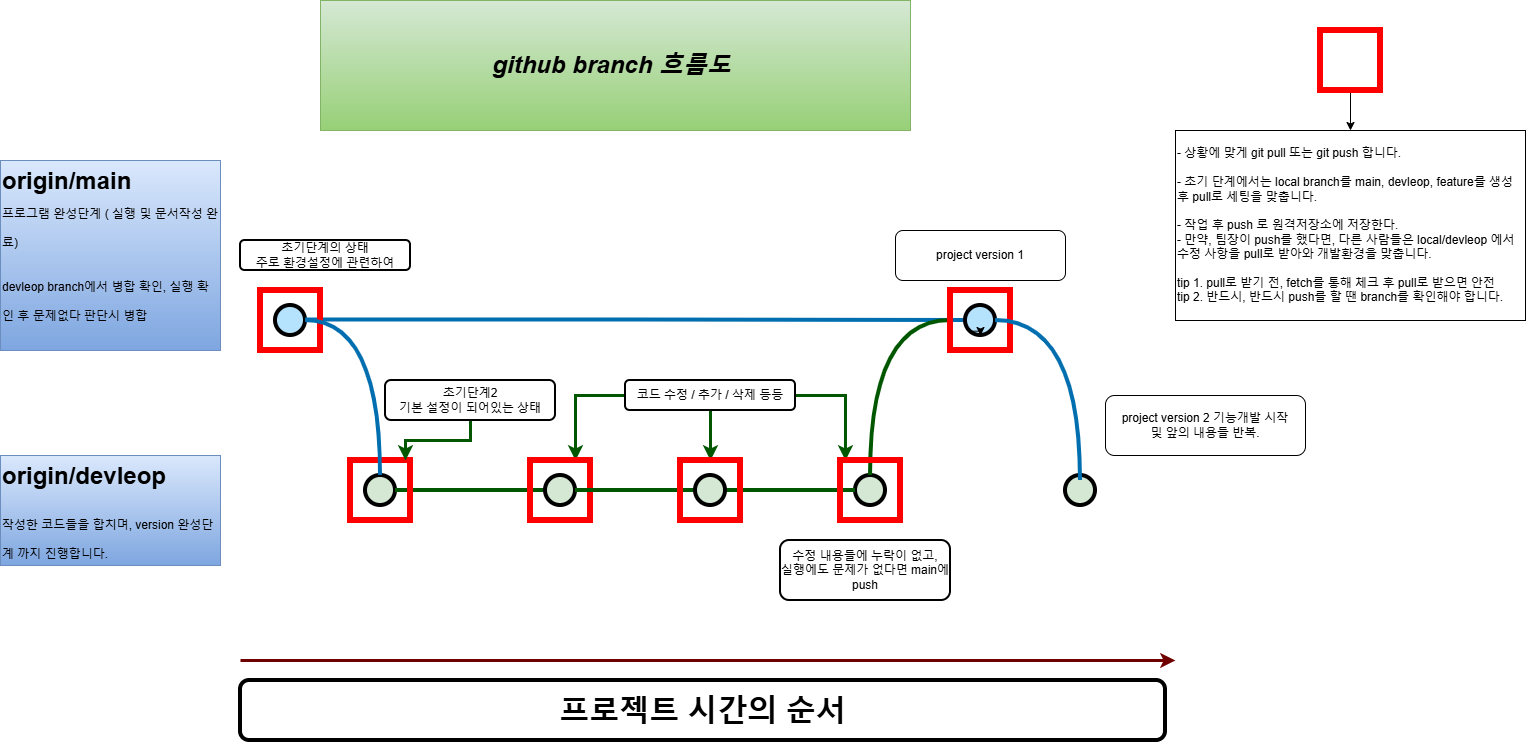

The diagram above was exported from draw.io. Its source (the exported page's mxGraphModel, read from the mxfile embedded in the PNG):
<mxGraphModel dx="1426" dy="872" grid="1" gridSize="10" guides="1" tooltips="1" connect="1" arrows="1" fold="1" page="1" pageScale="1" pageWidth="827" pageHeight="1169" math="0" shadow="0">
  <root>
    <mxCell id="0" />
    <mxCell id="1" parent="0" />
    <mxCell id="Z8epAY1sjRxdBwOwScql-1" parent="1" style="verticalLabelPosition=bottom;verticalAlign=top;html=1;strokeWidth=4;shape=mxgraph.flowchart.on-page_reference;plain-purple;gradientColor=none;strokeColor=#000000;fillColor=#D5E8D4;" value="" vertex="1">
      <mxGeometry height="30" width="30" x="410" y="505" as="geometry" />
    </mxCell>
    <mxCell id="Z8epAY1sjRxdBwOwScql-2" parent="1" style="verticalLabelPosition=bottom;verticalAlign=top;html=1;strokeWidth=4;shape=mxgraph.flowchart.on-page_reference;plain-blue;gradientColor=none;fillColor=#B5E3Fe;strokeColor=#000000;" value="" vertex="1">
      <mxGeometry height="30" width="30" x="320" y="335" as="geometry" />
    </mxCell>
    <mxCell id="Z8epAY1sjRxdBwOwScql-3" edge="1" parent="1" style="edgeStyle=orthogonalEdgeStyle;rounded=0;html=1;jettySize=auto;orthogonalLoop=1;plain-blue;endArrow=none;endFill=0;strokeWidth=4;strokeColor=#006EAF;entryX=0;entryY=0.5;entryDx=0;entryDy=0;entryPerimeter=0;fillColor=#1ba1e2;" target="Z8epAY1sjRxdBwOwScql-13" value="">
      <mxGeometry x="292.25" y="211" as="geometry">
        <mxPoint x="350" y="349.5" as="sourcePoint" />
        <mxPoint x="510" y="350" as="targetPoint" />
      </mxGeometry>
    </mxCell>
    <mxCell id="Z8epAY1sjRxdBwOwScql-6" parent="1" style="verticalLabelPosition=bottom;verticalAlign=top;html=1;strokeWidth=4;shape=mxgraph.flowchart.on-page_reference;plain-purple;gradientColor=none;strokeColor=#000000;fillColor=#D5E8D4;" value="" vertex="1">
      <mxGeometry height="30" width="30" x="900" y="505" as="geometry" />
    </mxCell>
    <mxCell id="Z8epAY1sjRxdBwOwScql-7" edge="1" parent="1" source="Z8epAY1sjRxdBwOwScql-1" style="edgeStyle=orthogonalEdgeStyle;rounded=0;html=1;jettySize=auto;orthogonalLoop=1;plain-blue;endArrow=none;endFill=0;strokeWidth=4;strokeColor=#005700;entryX=0;entryY=0.5;entryDx=0;entryDy=0;entryPerimeter=0;exitX=1;exitY=0.5;exitDx=0;exitDy=0;exitPerimeter=0;fillColor=#008a00;" target="Z8epAY1sjRxdBwOwScql-17" value="">
      <mxGeometry x="292.25" y="211" as="geometry">
        <mxPoint x="470" y="435" as="sourcePoint" />
        <mxPoint x="630" y="435" as="targetPoint" />
      </mxGeometry>
    </mxCell>
    <mxCell id="Z8epAY1sjRxdBwOwScql-8" edge="1" parent="1" source="Z8epAY1sjRxdBwOwScql-36" style="edgeStyle=orthogonalEdgeStyle;curved=1;rounded=0;html=1;entryX=0.5;entryY=0;entryPerimeter=0;endArrow=none;endFill=0;jettySize=auto;orthogonalLoop=1;strokeWidth=4;fontSize=15;entryDx=0;entryDy=0;fillColor=#008a00;strokeColor=#005700;" target="Z8epAY1sjRxdBwOwScql-6">
      <mxGeometry relative="1" as="geometry">
        <mxPoint x="655" y="375" as="sourcePoint" />
        <mxPoint x="620" y="440" as="targetPoint" />
      </mxGeometry>
    </mxCell>
    <mxCell id="Z8epAY1sjRxdBwOwScql-11" parent="1" style="text;html=1;whiteSpace=wrap;overflow=hidden;rounded=0;fillColor=#dae8fc;gradientColor=#7ea6e0;strokeColor=#6c8ebf;" value="&lt;h1 style=&quot;margin-top: 0px;&quot;&gt;origin/main&lt;br&gt;&lt;span style=&quot;background-color: transparent; color: light-dark(rgb(0, 0, 0), rgb(255, 255, 255)); font-size: 12px; font-weight: 400;&quot;&gt;프로그램 완성단계 ( 실행 및 문서작성 완료)&lt;/span&gt;&lt;/h1&gt;&lt;h1 style=&quot;margin-top: 0px;&quot;&gt;&lt;span style=&quot;background-color: transparent; color: light-dark(rgb(0, 0, 0), rgb(255, 255, 255)); font-size: 12px; font-weight: normal;&quot;&gt;devleop branch에서 병합 확인, 실행 확인 후 문제없다 판단시 병합&lt;/span&gt;&lt;/h1&gt;" vertex="1">
      <mxGeometry height="190" width="220" x="45" y="190" as="geometry" />
    </mxCell>
    <mxCell id="Z8epAY1sjRxdBwOwScql-12" parent="1" style="text;html=1;whiteSpace=wrap;overflow=hidden;rounded=0;fillColor=#dae8fc;gradientColor=#7ea6e0;strokeColor=#6c8ebf;" value="&lt;h1 style=&quot;margin-top: 0px;&quot;&gt;origin/devleop&lt;/h1&gt;&lt;h1 style=&quot;margin-top: 0px;&quot;&gt;&lt;span style=&quot;font-size: 12px; font-weight: 400;&quot;&gt;작성한 코드들을 합치며, version 완성단계 까지 진행합니다.&lt;/span&gt;&lt;/h1&gt;" vertex="1">
      <mxGeometry height="110" width="220" x="45" y="485" as="geometry" />
    </mxCell>
    <mxCell id="Z8epAY1sjRxdBwOwScql-13" parent="1" style="verticalLabelPosition=bottom;verticalAlign=top;html=1;strokeWidth=4;shape=mxgraph.flowchart.on-page_reference;plain-blue;gradientColor=none;fillColor=#B5E3Fe;strokeColor=#000000;" value="" vertex="1">
      <mxGeometry height="30" width="30" x="1010" y="335" as="geometry" />
    </mxCell>
    <mxCell id="Z8epAY1sjRxdBwOwScql-14" edge="1" parent="1" source="Z8epAY1sjRxdBwOwScql-13" style="edgeStyle=orthogonalEdgeStyle;rounded=0;orthogonalLoop=1;jettySize=auto;html=1;exitX=0.145;exitY=0.855;exitDx=0;exitDy=0;exitPerimeter=0;entryX=0.5;entryY=1;entryDx=0;entryDy=0;entryPerimeter=0;" target="Z8epAY1sjRxdBwOwScql-13">
      <mxGeometry relative="1" as="geometry" />
    </mxCell>
    <mxCell id="Z8epAY1sjRxdBwOwScql-16" edge="1" parent="1" source="Z8epAY1sjRxdBwOwScql-61" style="edgeStyle=orthogonalEdgeStyle;rounded=0;html=1;jettySize=auto;orthogonalLoop=1;plain-blue;endArrow=none;endFill=0;strokeWidth=4;strokeColor=#005700;entryX=0;entryY=0.5;entryDx=0;entryDy=0;entryPerimeter=0;exitX=1;exitY=0.5;exitDx=0;exitDy=0;exitPerimeter=0;fillColor=#008a00;" target="Z8epAY1sjRxdBwOwScql-6" value="">
      <mxGeometry x="292.25" y="211" as="geometry">
        <mxPoint x="710" y="519.5" as="sourcePoint" />
        <mxPoint x="950" y="519.5" as="targetPoint" />
      </mxGeometry>
    </mxCell>
    <mxCell id="Z8epAY1sjRxdBwOwScql-17" parent="1" style="verticalLabelPosition=bottom;verticalAlign=top;html=1;strokeWidth=4;shape=mxgraph.flowchart.on-page_reference;plain-purple;gradientColor=none;strokeColor=#000000;fillColor=#D5E8D4;" value="" vertex="1">
      <mxGeometry height="30" width="30" x="590" y="505" as="geometry" />
    </mxCell>
    <mxCell id="Z8epAY1sjRxdBwOwScql-65" edge="1" parent="1" source="Z8epAY1sjRxdBwOwScql-23" style="edgeStyle=orthogonalEdgeStyle;rounded=0;orthogonalLoop=1;jettySize=auto;html=1;strokeWidth=3;fillColor=#008a00;strokeColor=#005700;" target="Z8epAY1sjRxdBwOwScql-47" value="">
      <mxGeometry relative="1" as="geometry">
        <Array as="points">
          <mxPoint x="620" y="425" />
        </Array>
      </mxGeometry>
    </mxCell>
    <mxCell id="Z8epAY1sjRxdBwOwScql-66" edge="1" parent="1" source="Z8epAY1sjRxdBwOwScql-23" style="edgeStyle=orthogonalEdgeStyle;rounded=0;orthogonalLoop=1;jettySize=auto;html=1;fillColor=#008a00;strokeColor=#005700;strokeWidth=3;" target="Z8epAY1sjRxdBwOwScql-64" value="">
      <mxGeometry relative="1" as="geometry" />
    </mxCell>
    <mxCell id="Z8epAY1sjRxdBwOwScql-69" edge="1" parent="1" source="Z8epAY1sjRxdBwOwScql-23" style="edgeStyle=orthogonalEdgeStyle;rounded=0;orthogonalLoop=1;jettySize=auto;html=1;entryX=0.083;entryY=0;entryDx=0;entryDy=0;entryPerimeter=0;fillColor=#008a00;strokeColor=#005700;strokeWidth=3;" target="Z8epAY1sjRxdBwOwScql-35" value="">
      <mxGeometry relative="1" as="geometry">
        <Array as="points">
          <mxPoint x="890" y="425" />
        </Array>
        <mxPoint x="890" y="480" as="targetPoint" />
      </mxGeometry>
    </mxCell>
    <mxCell id="Z8epAY1sjRxdBwOwScql-23" parent="1" style="text;html=1;whiteSpace=wrap;strokeColor=default;fillColor=default;align=center;verticalAlign=middle;rounded=1;strokeWidth=2;" value="코드 수정 / 추가 / 삭제 등등" vertex="1">
      <mxGeometry height="30" width="170" x="670" y="410" as="geometry" />
    </mxCell>
    <mxCell id="Z8epAY1sjRxdBwOwScql-24" parent="1" style="text;html=1;whiteSpace=wrap;strokeColor=default;fillColor=default;align=center;verticalAlign=middle;rounded=1;strokeWidth=2;" value="수정 내용들에 누락이 없고,&lt;div&gt;실행에도 문제가 없다면 main에 push&lt;/div&gt;" vertex="1">
      <mxGeometry height="60" width="170" x="825" y="570" as="geometry" />
    </mxCell>
    <mxCell id="Z8epAY1sjRxdBwOwScql-25" parent="1" style="text;html=1;whiteSpace=wrap;align=center;verticalAlign=middle;rounded=1;strokeColor=default;fillColor=default;strokeWidth=2;" value="초기단계의 상태&lt;br&gt;주로 환경설정에 관련하여" vertex="1">
      <mxGeometry height="30" width="170" x="285" y="270" as="geometry" />
    </mxCell>
    <mxCell id="Z8epAY1sjRxdBwOwScql-26" parent="1" style="text;html=1;whiteSpace=wrap;strokeColor=default;fillColor=default;align=center;verticalAlign=middle;rounded=1;" value="project version 1" vertex="1">
      <mxGeometry height="50" width="170" x="940" y="260" as="geometry" />
    </mxCell>
    <mxCell id="Z8epAY1sjRxdBwOwScql-27" parent="1" style="text;html=1;whiteSpace=wrap;strokeColor=#82b366;fillColor=#d5e8d4;align=center;verticalAlign=middle;rounded=0;gradientColor=#97d077;" value="&lt;h1&gt;&lt;i&gt;github branch 흐름도&amp;nbsp;&lt;/i&gt;&lt;/h1&gt;" vertex="1">
      <mxGeometry height="130" width="590" x="365" y="30" as="geometry" />
    </mxCell>
    <mxCell id="Z8epAY1sjRxdBwOwScql-36" parent="1" style="text;html=1;whiteSpace=wrap;strokeColor=#FF0000;fillColor=none;align=center;verticalAlign=middle;rounded=0;strokeWidth=6;" value="" vertex="1">
      <mxGeometry height="60" width="60" x="995" y="320" as="geometry" />
    </mxCell>
    <mxCell id="Z8epAY1sjRxdBwOwScql-37" parent="1" style="text;html=1;whiteSpace=wrap;strokeColor=#FF0000;fillColor=none;align=center;verticalAlign=middle;rounded=0;strokeWidth=6;" value="" vertex="1">
      <mxGeometry height="60" width="60" x="395" y="490" as="geometry" />
    </mxCell>
    <mxCell id="Z8epAY1sjRxdBwOwScql-39" parent="1" style="text;html=1;whiteSpace=wrap;strokeColor=#FF0000;fillColor=none;align=center;verticalAlign=middle;rounded=0;strokeWidth=6;" value="" vertex="1">
      <mxGeometry height="60" width="60" x="305" y="320" as="geometry" />
    </mxCell>
    <mxCell id="Z8epAY1sjRxdBwOwScql-40" edge="1" parent="1" source="Z8epAY1sjRxdBwOwScql-2" style="edgeStyle=orthogonalEdgeStyle;curved=1;rounded=0;html=1;entryX=0.5;entryY=0;entryPerimeter=0;endArrow=none;endFill=0;jettySize=auto;orthogonalLoop=1;strokeWidth=4;fontSize=15;entryDx=0;entryDy=0;exitX=1;exitY=0.5;exitDx=0;exitDy=0;exitPerimeter=0;fillColor=#1ba1e2;strokeColor=#006EAF;" target="Z8epAY1sjRxdBwOwScql-1">
      <mxGeometry relative="1" as="geometry">
        <mxPoint x="380" y="362.5" as="sourcePoint" />
        <mxPoint x="435" y="487.5" as="targetPoint" />
      </mxGeometry>
    </mxCell>
    <mxCell id="Z8epAY1sjRxdBwOwScql-49" edge="1" parent="1" source="Z8epAY1sjRxdBwOwScql-41" style="edgeStyle=orthogonalEdgeStyle;rounded=0;orthogonalLoop=1;jettySize=auto;html=1;" target="Z8epAY1sjRxdBwOwScql-43" value="">
      <mxGeometry relative="1" as="geometry" />
    </mxCell>
    <mxCell id="Z8epAY1sjRxdBwOwScql-41" parent="1" style="text;html=1;whiteSpace=wrap;strokeColor=#FF0000;fillColor=none;align=center;verticalAlign=middle;rounded=0;strokeWidth=6;" value="" vertex="1">
      <mxGeometry height="60" width="60" x="1365" y="60" as="geometry" />
    </mxCell>
    <mxCell id="Z8epAY1sjRxdBwOwScql-43" parent="1" style="rounded=0;whiteSpace=wrap;html=1;align=left;" value="- 상황에 맞게 git pull 또는 git push&amp;nbsp;합니다.&lt;div&gt;&lt;br&gt;&lt;div&gt;- 초기 단계에서는 local branch를 main, devleop, feature를 생성 후 pull로 세팅을 맞춥니다.&amp;nbsp;&lt;/div&gt;&lt;div&gt;&lt;br&gt;&lt;/div&gt;&lt;div&gt;- 작업 후 push 로 원격저장소에 저장한다.&lt;/div&gt;&lt;div&gt;- 만약, 팀장이 push를 했다면, 다른 사람들은 local/devleop 에서&amp;nbsp;&lt;/div&gt;&lt;div&gt;수정 사항을 pull로 받아와 개발환경을 맞춥니다.&lt;/div&gt;&lt;div&gt;&amp;nbsp;&lt;/div&gt;&lt;div&gt;tip 1. pull로 받기 전, fetch를 통해 체크 후 pull로 받으면 안전&lt;/div&gt;&lt;div&gt;tip 2. 반드시, 반드시 push를 할 땐 branch를 확인해야 합니다.&lt;/div&gt;&lt;/div&gt;" vertex="1">
      <mxGeometry height="190" width="350" x="1220" y="160" as="geometry" />
    </mxCell>
    <mxCell id="Z8epAY1sjRxdBwOwScql-59" edge="1" parent="1" source="Z8epAY1sjRxdBwOwScql-45" style="edgeStyle=orthogonalEdgeStyle;rounded=0;orthogonalLoop=1;jettySize=auto;html=1;exitX=0.5;exitY=1;exitDx=0;exitDy=0;strokeWidth=3;fillColor=#008a00;strokeColor=#005700;">
      <mxGeometry relative="1" as="geometry">
        <mxPoint x="450" y="490" as="targetPoint" />
      </mxGeometry>
    </mxCell>
    <mxCell id="Z8epAY1sjRxdBwOwScql-45" parent="1" style="text;html=1;whiteSpace=wrap;align=center;verticalAlign=middle;rounded=1;strokeColor=default;fillColor=default;strokeWidth=2;" value="초기단계2&lt;br&gt;&lt;div&gt;기본 설정이 되어있는 상태&lt;/div&gt;" vertex="1">
      <mxGeometry height="40" width="170" x="430" y="410" as="geometry" />
    </mxCell>
    <mxCell id="Z8epAY1sjRxdBwOwScql-46" parent="1" style="verticalLabelPosition=bottom;verticalAlign=top;html=1;strokeWidth=4;shape=mxgraph.flowchart.on-page_reference;plain-purple;gradientColor=none;strokeColor=#000000;fillColor=#D5E8D4;" value="" vertex="1">
      <mxGeometry height="30" width="30" x="1110" y="505" as="geometry" />
    </mxCell>
    <mxCell id="Z8epAY1sjRxdBwOwScql-47" parent="1" style="text;html=1;whiteSpace=wrap;strokeColor=#FF0000;fillColor=none;align=center;verticalAlign=middle;rounded=0;strokeWidth=6;" value="" vertex="1">
      <mxGeometry height="60" width="60" x="575" y="490" as="geometry" />
    </mxCell>
    <mxCell id="Z8epAY1sjRxdBwOwScql-50" edge="1" parent="1" source="Z8epAY1sjRxdBwOwScql-13" style="edgeStyle=orthogonalEdgeStyle;curved=1;rounded=0;html=1;endArrow=none;endFill=0;jettySize=auto;orthogonalLoop=1;strokeWidth=4;fontSize=15;exitX=1;exitY=0.5;exitDx=0;exitDy=0;exitPerimeter=0;entryX=0.5;entryY=0.167;entryDx=0;entryDy=0;entryPerimeter=0;fillColor=#1ba1e2;strokeColor=#006EAF;" target="Z8epAY1sjRxdBwOwScql-46">
      <mxGeometry relative="1" as="geometry">
        <mxPoint x="1090" y="355" as="sourcePoint" />
        <mxPoint x="1160" y="500" as="targetPoint" />
      </mxGeometry>
    </mxCell>
    <mxCell id="Z8epAY1sjRxdBwOwScql-62" edge="1" parent="1" source="Z8epAY1sjRxdBwOwScql-17" style="edgeStyle=orthogonalEdgeStyle;rounded=0;html=1;jettySize=auto;orthogonalLoop=1;plain-blue;endArrow=none;endFill=0;strokeWidth=4;strokeColor=#005700;entryX=0;entryY=0.5;entryDx=0;entryDy=0;entryPerimeter=0;exitX=1;exitY=0.5;exitDx=0;exitDy=0;exitPerimeter=0;fillColor=#008a00;" target="Z8epAY1sjRxdBwOwScql-61" value="">
      <mxGeometry x="292.25" y="211" as="geometry">
        <mxPoint x="620" y="520" as="sourcePoint" />
        <mxPoint x="900" y="520" as="targetPoint" />
      </mxGeometry>
    </mxCell>
    <mxCell id="Z8epAY1sjRxdBwOwScql-61" parent="1" style="verticalLabelPosition=bottom;verticalAlign=top;html=1;strokeWidth=4;shape=mxgraph.flowchart.on-page_reference;plain-purple;gradientColor=none;strokeColor=#000000;fillColor=#D5E8D4;" value="" vertex="1">
      <mxGeometry height="30" width="30" x="740" y="505" as="geometry" />
    </mxCell>
    <mxCell id="Z8epAY1sjRxdBwOwScql-64" parent="1" style="text;html=1;whiteSpace=wrap;strokeColor=#FF0000;fillColor=none;align=center;verticalAlign=middle;rounded=0;strokeWidth=6;" value="" vertex="1">
      <mxGeometry height="60" width="60" x="725" y="490" as="geometry" />
    </mxCell>
    <mxCell id="Z8epAY1sjRxdBwOwScql-35" parent="1" style="text;html=1;whiteSpace=wrap;strokeColor=#FF0000;fillColor=none;align=center;verticalAlign=middle;rounded=0;strokeWidth=6;" value="" vertex="1">
      <mxGeometry height="60" width="60" x="885" y="490" as="geometry" />
    </mxCell>
    <mxCell id="Z8epAY1sjRxdBwOwScql-75" parent="1" style="text;html=1;whiteSpace=wrap;strokeColor=default;fillColor=default;align=center;verticalAlign=middle;rounded=1;" value="project version 2 기능개발 시작&lt;div&gt;및 앞의 내용들 반복.&lt;/div&gt;" vertex="1">
      <mxGeometry height="60" width="200" x="1150" y="425" as="geometry" />
    </mxCell>
    <mxCell id="Z8epAY1sjRxdBwOwScql-79" edge="1" parent="1" style="endArrow=classic;html=1;rounded=1;curved=0;strokeWidth=3;fillColor=#a20025;strokeColor=#6F0000;" value="">
      <mxGeometry height="50" relative="1" width="50" as="geometry">
        <mxPoint x="285" y="690" as="sourcePoint" />
        <mxPoint x="1220" y="690" as="targetPoint" />
      </mxGeometry>
    </mxCell>
    <mxCell id="Z8epAY1sjRxdBwOwScql-81" parent="1" style="text;html=1;whiteSpace=wrap;strokeColor=default;fillColor=default;align=center;verticalAlign=middle;rounded=1;strokeWidth=4;perimeterSpacing=5;" value="&lt;font style=&quot;font-size: 30px;&quot;&gt;&lt;b style=&quot;&quot;&gt;프로젝트 시간의 순서&lt;/b&gt;&lt;/font&gt;" vertex="1">
      <mxGeometry height="60" width="925" x="285" y="710" as="geometry" />
    </mxCell>
  </root>
</mxGraphModel>